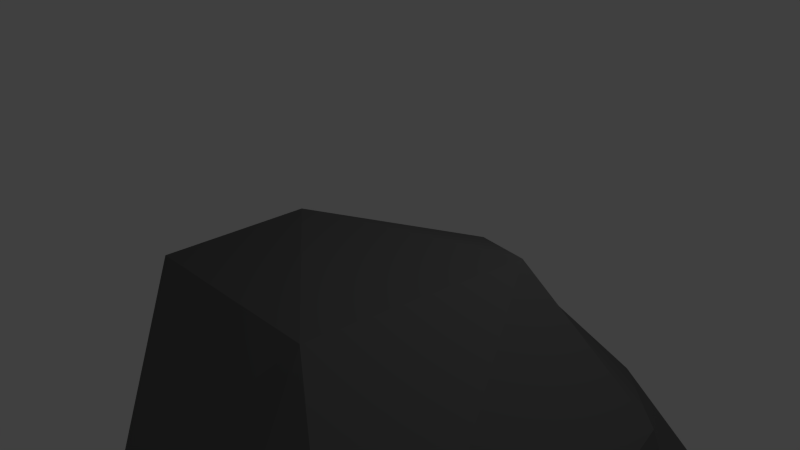 # Source: BiggerAsteroid.blend  (saved by Blender 2.75.0; exported with 4.5.12 LTS)
import bpy
from mathutils import Matrix  # noqa: F401  (used for matrix-valued properties, if any)

bpy.ops.wm.read_factory_settings(use_empty=True)
scene = bpy.context.scene
scene.name = 'Scene'

# ---- collections
col_collection_1 = bpy.data.collections.new('Collection 1'); scene.collection.children.link(col_collection_1)

# ---- materials (node trees are filled in below, after node groups)
mat_material = bpy.data.materials.new('Material')
mat_material.alpha_threshold = 0.0
mat_material.use_transparent_shadow = False
mat_material.diffuse_color = (0.1282, 0.1282, 0.1282, 1.0)
mat_material.roughness = 0.5

# ---- material node trees

# ---- world
world_world = bpy.data.worlds.new('World'); scene.world = world_world
world_world.color = (0.05088, 0.05088, 0.05088)
world_world.use_sun_shadow = False
world_world.sun_shadow_jitter_overblur = 0.0
world_world.cycles.sampling_method = 'MANUAL'
world_world.cycles.sample_map_resolution = 256

# ---- cameras
cam_camera = bpy.data.cameras.new('Camera')
cam_camera.clip_end = 100.0
cam_camera.lens = 35.0
cam_camera.sensor_width = 32.0
cam_camera.sensor_height = 18.0
cam_camera.ortho_scale = 7.314
cam_camera.dof.focus_distance = 0.0
cam_camera.dof.aperture_fstop = 128.0

# ---- lights
light_lamp = bpy.data.lights.new('Lamp', 'POINT')
light_lamp.transmission_factor = 0.0
light_lamp.cutoff_distance = 30.0
light_lamp.energy = 100.0
light_lamp.shadow_buffer_clip_start = 1.001
light_lamp.shadow_soft_size = 0.1
light_lamp.shadow_maximum_resolution = 0.006
light_lamp.use_absolute_resolution = True
light_lamp.cycles.use_multiple_importance_sampling = False

# ---- meshes
me_icosphere_001 = bpy.data.meshes.new('Icosphere.001')
me_icosphere_001.from_pydata([(1.616, -0.5592, -2.551), (1.958, -3.008, -1.913), (-0.08272, -1.19, -1.253), (-0.07515, 0.0009402, -1.226), (1.779, 0.7975, -1.754), (2.548, -2.45, -2.184), (1.028, -2.422, -0.1847), (-0.54, -0.8895, -0.1732), (0.3657, 0.3081, -0.3832), (2.664, -0.3403, -1.21), (2.664, -3.422, -1.066), (1.589, -0.5387, 0.3936), (0.7257, -0.9849, -2.444), (1.615, -1.893, -2.494), (0.4154, -2.0, -2.013), (2.447, -3.152, -2.169), (2.252, -1.371, -2.512), (0.673, -0.009232, -2.072), (-0.08948, -0.5847, -1.374), (1.784, 0.3154, -2.232), (0.6095, 0.5475, -1.53), (2.61, -0.3196, -2.177), (2.486, -3.624, -1.579), (2.766, -3.445, -1.783), (0.02735, -1.754, -0.3387), (1.711, -3.055, -1.135), (-0.5121, -0.4723, -0.6124), (-0.5373, -1.112, -0.5813), (0.9196, 0.7343, -1.058), (-0.1335, 0.1935, -0.7078), (2.796, -1.683, -1.668), (2.468, 0.6071, -1.529), (2.355, -3.267, -0.5869), (-0.3287, -1.395, -0.004256), (-0.2801, -0.3002, -0.1387), (1.617, 0.4954, -0.741), (3.054, -2.586, -0.8301), (1.429, -1.738, 0.4007), (2.79, -2.655, -0.1407), (0.08822, -0.7105, 0.2075), (0.8347, 0.04593, 0.02126), (2.3, -0.3946, -0.289)], [], [(0, 13, 12), (1, 13, 15), (0, 12, 17), (0, 17, 19), (0, 19, 16), (1, 15, 22), (2, 14, 24), (3, 18, 26), (4, 20, 28), (5, 21, 30), (1, 22, 25), (2, 24, 27), (3, 26, 29), (4, 28, 31), (5, 30, 23), (6, 32, 37), (7, 33, 39), (8, 34, 40), (9, 35, 41), (10, 36, 38), (38, 41, 11), (38, 36, 41), (36, 9, 41), (41, 40, 11), (41, 35, 40), (35, 8, 40), (40, 39, 11), (40, 34, 39), (34, 7, 39), (39, 37, 11), (39, 33, 37), (33, 6, 37), (37, 38, 11), (37, 32, 38), (32, 10, 38), (23, 36, 10), (23, 30, 36), (30, 9, 36), (31, 35, 9), (31, 28, 35), (28, 8, 35), (29, 34, 8), (29, 26, 34), (26, 7, 34), (27, 33, 7), (27, 24, 33), (24, 6, 33), (25, 32, 6), (25, 22, 32), (22, 10, 32), (30, 31, 9), (30, 21, 31), (21, 4, 31), (28, 29, 8), (28, 20, 29), (20, 3, 29), (26, 27, 7), (26, 18, 27), (18, 2, 27), (24, 25, 6), (24, 14, 25), (14, 1, 25), (22, 23, 10), (22, 15, 23), (15, 5, 23), (16, 21, 5), (16, 19, 21), (19, 4, 21), (19, 20, 4), (19, 17, 20), (17, 3, 20), (17, 18, 3), (17, 12, 18), (12, 2, 18), (15, 16, 5), (15, 13, 16), (13, 0, 16), (12, 14, 2), (12, 13, 14), (13, 1, 14)])
me_icosphere_001.materials.append(mat_material)
me_icosphere_001.use_remesh_preserve_volume = False
me_icosphere_001.use_remesh_preserve_attributes = False
me_icosphere_001.use_mirror_vertex_groups = False
me_icosphere_001.update()

# ---- objects
ob_icosphere = bpy.data.objects.new('Icosphere', me_icosphere_001)
ob_lamp = bpy.data.objects.new('Lamp', light_lamp)
ob_camera = bpy.data.objects.new('Camera', cam_camera)

# ---- transforms, parenting, visibility, modifiers, constraints
ob_icosphere.location = (-0.483, 0.6029, 0.4071)
ob_icosphere.scale = (2.068, 2.068, 2.068)
ob_icosphere.lineart.crease_threshold = 0.0
ob_lamp.location = (4.076, 1.005, 5.904)
ob_lamp.rotation_euler = (0.6503, 0.05522, 1.866)
ob_lamp.lock_rotations_4d = False
ob_lamp.empty_display_type = 'ARROWS'
ob_lamp.color = (0.0, 0.0, 0.0, 0.0)
ob_lamp.lineart.crease_threshold = 0.0
ob_camera.location = (7.481, -6.508, 5.344)
ob_camera.rotation_euler = (1.109, 0.01082, 0.8149)
ob_camera.lock_rotations_4d = False
ob_camera.empty_display_type = 'ARROWS'
ob_camera.color = (0.0, 0.0, 0.0, 0.0)
ob_camera.display_type = 'WIRE'
ob_camera.lineart.crease_threshold = 0.0

# ---- collection membership
col_collection_1.objects.link(ob_icosphere)
col_collection_1.objects.link(ob_lamp)
col_collection_1.objects.link(ob_camera)

# ---- scene / render settings (as saved in the file)
scene.camera = ob_camera
scene.frame_start = 1; scene.frame_end = 250; scene.frame_set(1)
scene.render.engine = 'BLENDER_EEVEE_NEXT'
scene.render.resolution_percentage = 50
scene.render.dither_intensity = 0.0
scene.cycles.use_denoising = False
scene.cycles.samples = 10
scene.cycles.sampling_pattern = 'TABULATED_SOBOL'
scene.cycles.light_sampling_threshold = 0.0
scene.cycles.use_adaptive_sampling = False
scene.cycles.use_light_tree = False
scene.cycles.blur_glossy = 0.0
scene.cycles.pixel_filter_type = 'GAUSSIAN'
scene.cycles.sample_clamp_indirect = 0.0
scene.view_settings.view_transform = 'Standard'
bpy.context.view_layer.update()
